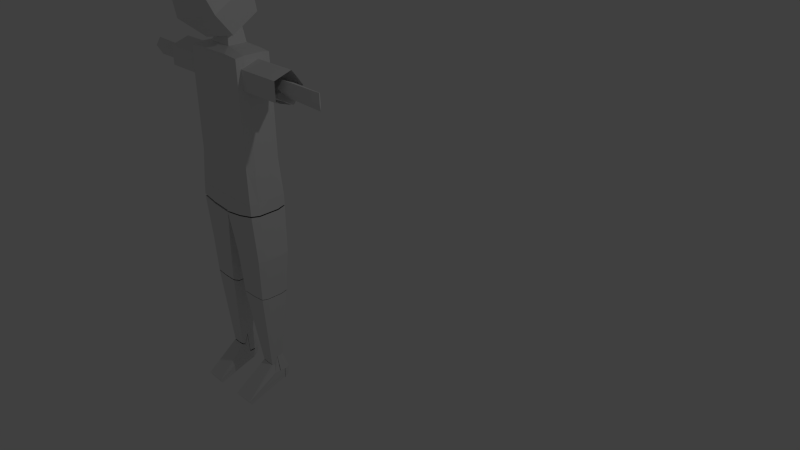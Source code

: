 # Source: handing_man.blend  (saved by Blender 2.76.0; exported with 4.5.12 LTS)
import bpy
from mathutils import Matrix  # noqa: F401  (used for matrix-valued properties, if any)

bpy.ops.wm.read_factory_settings(use_empty=True)
scene = bpy.context.scene
scene.name = 'Scene'

# ---- collections
col_collection_1 = bpy.data.collections.new('Collection 1'); scene.collection.children.link(col_collection_1)

# ---- materials (node trees are filled in below, after node groups)
mat_material = bpy.data.materials.new('Material')
mat_material.alpha_threshold = 0.0
mat_material.use_transparent_shadow = False
mat_material.roughness = 0.5
mat_material.line_color = (0.0, 0.0, 0.0, 1.0)

# ---- material node trees

# ---- world
world_world = bpy.data.worlds.new('World'); scene.world = world_world
world_world.color = (0.05088, 0.05088, 0.05088)
world_world.use_sun_shadow = False
world_world.sun_shadow_jitter_overblur = 0.0
world_world.cycles.sampling_method = 'MANUAL'
world_world.cycles.sample_map_resolution = 256

# ---- cameras
cam_camera = bpy.data.cameras.new('Camera')
cam_camera.clip_end = 100.0
cam_camera.lens = 35.0
cam_camera.sensor_width = 32.0
cam_camera.sensor_height = 18.0
cam_camera.ortho_scale = 7.314
cam_camera.dof.focus_distance = 0.0
cam_camera.dof.aperture_fstop = 128.0

# ---- lights
light_lamp = bpy.data.lights.new('Lamp', 'POINT')
light_lamp.transmission_factor = 0.0
light_lamp.cutoff_distance = 30.0
light_lamp.energy = 100.0
light_lamp.shadow_buffer_clip_start = 1.001
light_lamp.shadow_soft_size = 0.1
light_lamp.shadow_maximum_resolution = 0.006
light_lamp.use_absolute_resolution = True
light_lamp.cycles.use_multiple_importance_sampling = False

# ---- meshes
me_circle_001 = bpy.data.meshes.new('Circle.001')
me_circle_001.from_pydata([(-4.909e-07, 1.949, -6.576), (-0.5102, 1.579, -6.576), (-0.3153, 0.9788, -6.576), (0.3153, 0.9788, -6.576), (0.5102, 1.579, -6.576), (-3.673e-07, 1.949, -4.938), (-0.5102, 1.579, -4.938), (-0.3153, 0.9788, -4.938), (0.3153, 0.9788, -4.938), (0.5102, 1.579, -4.938)], [], [(3, 4, 9, 8), (1, 2, 7, 6), (4, 0, 5, 9), (2, 3, 8, 7), (0, 1, 6, 5)])
me_circle_001.use_remesh_preserve_volume = False
me_circle_001.use_remesh_preserve_attributes = False
me_circle_001.use_mirror_vertex_groups = False
me_circle_001.update()
me_circle = bpy.data.meshes.new('Circle')
me_circle.from_pydata([(-2.057e-07, 1.949, -2.798), (-0.5102, 1.579, -2.798), (-0.3153, 0.9788, -2.798), (0.3153, 0.9788, -2.798), (0.5102, 1.579, -2.798), (-8.206e-08, 1.949, -1.161), (-0.5102, 1.579, -1.161), (-0.3153, 0.9788, -1.161), (0.3153, 0.9788, -1.161), (0.5102, 1.579, -1.161)], [], [(3, 4, 9, 8), (1, 2, 7, 6), (4, 0, 5, 9), (2, 3, 8, 7), (0, 1, 6, 5)])
me_circle.use_remesh_preserve_volume = False
me_circle.use_remesh_preserve_attributes = False
me_circle.use_mirror_vertex_groups = False
me_circle.update()
me_cube_022 = bpy.data.meshes.new('Cube.022')
me_cube_022.from_pydata([], [], [])
me_cube_022.materials.append(mat_material)
me_cube_022.use_remesh_preserve_volume = False
me_cube_022.use_remesh_preserve_attributes = False
me_cube_022.use_mirror_vertex_groups = False
me_cube_022.update()
me_cube_021 = bpy.data.meshes.new('Cube.021')
me_cube_021.from_pydata([], [], [])
me_cube_021.materials.append(mat_material)
me_cube_021.use_remesh_preserve_volume = False
me_cube_021.use_remesh_preserve_attributes = False
me_cube_021.use_mirror_vertex_groups = False
me_cube_021.update()
me_cube_020 = bpy.data.meshes.new('Cube.020')
me_cube_020.from_pydata([(-6.966, 0.06528, -5.884), (-6.871, -0.09329, -5.673), (-7.029, -0.04062, -5.447), (-7.222, 0.1505, -5.518), (-7.183, 0.216, -5.789), (-8.423, 0.06281, -5.897), (-8.588, -0.008632, -5.676), (-8.443, 0.04426, -5.437), (-8.188, 0.1484, -5.51), (-8.175, 0.1599, -5.794), (-7.995, 0.1488, -5.511), (-7.802, 0.1492, -5.513), (-7.608, 0.1497, -5.515), (-7.415, 0.1501, -5.517), (-7.382, 0.2047, -5.79), (-7.58, 0.1935, -5.791), (-7.779, 0.1823, -5.792), (-7.977, 0.1711, -5.793), (-8.245, -0.02556, -5.676), (-7.901, -0.0425, -5.675), (-7.558, -0.05943, -5.674), (-7.214, -0.07636, -5.673), (-7.312, -0.02364, -5.445), (-7.595, -0.006665, -5.443), (-7.877, 0.01031, -5.441), (-8.16, 0.02729, -5.439), (-7.257, 0.06479, -5.887), (-7.549, 0.06429, -5.889), (-7.84, 0.0638, -5.892), (-8.131, 0.06331, -5.894)], [], [(10, 17, 9, 8), (18, 25, 7, 6), (17, 29, 5, 9), (25, 10, 8, 7), (29, 18, 6, 5), (6, 7, 8, 9, 5), (0, 1, 21, 26), (26, 21, 20, 27), (27, 20, 19, 28), (28, 19, 18, 29), (2, 3, 13, 22), (22, 13, 12, 23), (23, 12, 11, 24), (24, 11, 10, 25), (4, 0, 26, 14), (14, 26, 27, 15), (15, 27, 28, 16), (16, 28, 29, 17), (1, 2, 22, 21), (21, 22, 23, 20), (20, 23, 24, 19), (19, 24, 25, 18), (3, 4, 14, 13), (13, 14, 15, 12), (12, 15, 16, 11), (11, 16, 17, 10)])
me_cube_020.materials.append(mat_material)
me_cube_020.use_remesh_preserve_volume = False
me_cube_020.use_remesh_preserve_attributes = False
me_cube_020.use_mirror_vertex_groups = False
me_cube_020.update()
me_cube_018 = bpy.data.meshes.new('Cube.018')
me_cube_018.from_pydata([(-2.866, 0.008662, -5.804), (-2.972, -0.1421, -5.607), (-2.831, -0.09416, -5.381), (-2.639, 0.08627, -5.439), (-2.661, 0.1498, -5.701), (-1.456, -0.1201, -5.779), (-1.345, -0.2259, -5.573), (-1.463, -0.1349, -5.364), (-1.647, 0.0271, -5.44), (-1.643, 0.0362, -5.697), (-1.817, 0.03726, -5.44), (-2.016, 0.0491, -5.44), (-2.214, 0.06093, -5.44), (-2.413, 0.07277, -5.44), (-2.428, 0.1239, -5.7), (-2.225, 0.1012, -5.699), (-2.021, 0.07845, -5.698), (-1.818, 0.05572, -5.697), (-1.625, -0.2115, -5.579), (-1.95, -0.1947, -5.586), (-2.275, -0.178, -5.592), (-2.601, -0.1612, -5.599), (-2.519, -0.1035, -5.377), (-2.245, -0.1116, -5.374), (-1.972, -0.1197, -5.37), (-1.698, -0.1279, -5.367), (-2.544, -0.02073, -5.799), (-2.263, -0.04649, -5.794), (-1.981, -0.07225, -5.788), (-1.699, -0.09801, -5.783)], [], [(10, 8, 9, 17), (18, 6, 7, 25), (17, 9, 5, 29), (25, 7, 8, 10), (29, 5, 6, 18), (0, 26, 21, 1), (26, 27, 20, 21), (27, 28, 19, 20), (28, 29, 18, 19), (2, 22, 13, 3), (22, 23, 12, 13), (23, 24, 11, 12), (24, 25, 10, 11), (4, 14, 26, 0), (14, 15, 27, 26), (15, 16, 28, 27), (16, 17, 29, 28), (1, 21, 22, 2), (21, 20, 23, 22), (20, 19, 24, 23), (19, 18, 25, 24), (3, 13, 14, 4), (13, 12, 15, 14), (12, 11, 16, 15), (11, 10, 17, 16), (6, 5, 9, 8, 7)])
me_cube_018.materials.append(mat_material)
me_cube_018.use_remesh_preserve_volume = False
me_cube_018.use_remesh_preserve_attributes = False
me_cube_018.use_mirror_vertex_groups = False
me_cube_018.update()
me_cube_016 = bpy.data.meshes.new('Cube.016')
me_cube_016.from_pydata([(-4.142, -0.1893, -13.69), (-4.135, -0.1067, -13.7), (-4.035, 0.1541, -13.91), (-4.046, -1.07, -14.43), (-4.035, -0.1693, -13.91), (-4.135, -0.00762, -13.48), (-4.305, -0.1934, -13.69), (-4.499, -0.1934, -13.68), (-4.065, 0.1535, -14.22), (-4.502, -0.00762, -13.5), (-4.502, -0.1067, -13.72), (-4.076, -0.9786, -14.57), (-4.065, -0.1615, -14.3), (-4.035, -0.00762, -13.91), (-4.312, -1.074, -14.43), (-4.629, -1.079, -14.43), (-4.634, -0.00762, -13.94), (-4.634, 0.1541, -13.94), (-4.634, -0.1693, -13.94), (-4.065, 0.004407, -14.26), (-4.329, -0.983, -14.58), (-4.63, -0.9871, -14.57), (-4.333, 0.01768, -14.31), (-4.635, 0.01249, -14.29), (-4.635, 0.1615, -14.25), (-4.635, -0.1615, -14.33), (-4.333, -0.1615, -14.36), (-4.333, 0.1667, -14.27)], [], [(7, 10, 18, 15), (10, 9, 16, 18), (15, 18, 25, 21), (18, 16, 23, 25), (16, 17, 24, 23), (2, 13, 19, 8), (6, 7, 15, 14), (0, 6, 14, 3), (1, 0, 3, 4), (5, 1, 4, 13), (27, 22, 23, 24), (26, 20, 21, 25), (22, 26, 25, 23), (19, 12, 26, 22), (12, 11, 20, 26), (8, 19, 22, 27), (4, 3, 11, 12), (13, 4, 12, 19), (15, 21, 20, 14), (14, 20, 11, 3)])
me_cube_016.materials.append(mat_material)
me_cube_016.use_remesh_preserve_volume = False
me_cube_016.use_remesh_preserve_attributes = False
me_cube_016.use_mirror_vertex_groups = False
me_cube_016.update()
me_cube_015 = bpy.data.meshes.new('Cube.015')
me_cube_015.from_pydata([(-5.745, -0.3631, -11.45), (-6.061, 0.355, -11.42), (-5.745, 0.3631, -11.45), (-5.756, -0.19, -13.69), (-5.923, 0.1858, -13.39), (-5.756, 0.19, -13.4), (-6.061, -0.355, -11.42), (-6.077, 0.1936, -11.45), (-6.077, -0.1936, -11.45), (-6.077, 1.825e-07, -11.45), (-5.364, 0.1936, -11.54), (-5.364, 0.3631, -11.45), (-5.364, -0.1936, -11.54), (-5.364, 1.378e-07, -11.54), (-5.364, -0.3631, -11.45), (-6.03, 0.275, -13.9), (-5.784, 0.2813, -13.91), (-5.923, -0.1858, -13.68), (-5.93, 0.1013, -13.41), (-5.93, -0.1013, -13.7), (-5.93, 5.215e-08, -13.41), (-5.555, 0.1013, -13.43), (-5.558, 0.19, -13.39), (-5.555, -0.1013, -13.72), (-5.555, 3.725e-08, -13.43), (-5.558, -0.19, -13.67), (-6.049, 0.252, -14.13), (-5.802, 0.2602, -14.14), (-6.041, 0.15, -13.93), (-6.041, 6.706e-08, -13.93), (-5.486, 0.15, -13.96), (-5.49, 0.2813, -13.89), (-5.486, 2.235e-08, -13.96), (-6.059, 0.1369, -14.18), (-5.504, 0.146, -14.22), (-5.508, 0.2558, -14.12), (-5.798, 0.1504, -14.24)], [], [(0, 6, 17, 3), (2, 11, 22, 5), (1, 2, 5, 4), (6, 8, 19, 17), (8, 9, 20, 19), (12, 14, 25, 23), (13, 12, 23, 24), (9, 7, 18, 20), (5, 22, 31, 16), (4, 5, 16, 15), (20, 18, 28, 29), (18, 4, 15, 28), (14, 0, 3, 25), (11, 10, 21, 22), (10, 13, 24, 21), (7, 1, 4, 18), (15, 16, 27, 26), (28, 15, 26, 33), (22, 21, 30, 31), (21, 24, 32, 30), (27, 36, 33, 26), (35, 34, 36, 27), (16, 31, 35, 27), (31, 30, 34, 35)])
me_cube_015.materials.append(mat_material)
me_cube_015.use_remesh_preserve_volume = False
me_cube_015.use_remesh_preserve_attributes = False
me_cube_015.use_mirror_vertex_groups = False
me_cube_015.update()
me_cube_014 = bpy.data.meshes.new('Cube.014')
me_cube_014.from_pydata([(-3.95, 0.2854, -9.091), (-3.954, -0.5183, -9.045), (-3.933, -0.2815, -9.088), (-3.942, 0.001954, -9.089), (-4.441, 0.5187, -9.147), (-4.994, 0.5019, -9.21), (-4.41, -0.5442, -9.141), (-4.963, -0.5611, -9.204), (-3.987, 0.2118, -11.51), (-4.964, -0.0299, -9.339), (-4.972, 0.2535, -9.34), (-4.955, -0.3134, -9.337), (-3.985, 0.521, -9.051), (-4.005, -0.3883, -11.48), (-3.987, -0.2118, -11.51), (-3.89, 0.2496, -10.35), (-3.911, -0.4576, -10.31), (-3.89, -0.2496, -10.35), (-3.89, -7.078e-08, -10.35), (-4.319, 0.468, -10.35), (-4.809, 0.468, -10.35), (-4.319, -0.468, -10.35), (-4.809, -0.468, -10.35), (-4.809, 7.451e-09, -10.47), (-4.809, 0.2496, -10.47), (-4.809, -0.2496, -10.47), (-3.911, 0.4576, -10.31), (-3.987, -6.706e-08, -11.51), (-4.351, 0.3971, -11.51), (-4.767, 0.3971, -11.51), (-4.351, -0.3971, -11.51), (-4.767, -0.3971, -11.51), (-4.767, -3.725e-09, -11.61), (-4.767, 0.2118, -11.61), (-4.767, -0.2118, -11.61), (-4.005, 0.3883, -11.48)], [], [(12, 0, 15, 26), (0, 3, 18, 15), (3, 2, 17, 18), (2, 1, 16, 17), (1, 6, 21, 16), (6, 7, 22, 21), (7, 11, 25, 22), (11, 9, 23, 25), (16, 21, 30, 13), (21, 22, 31, 30), (22, 25, 34, 31), (25, 23, 32, 34), (19, 26, 35, 28), (20, 19, 28, 29), (23, 24, 33, 32), (24, 20, 29, 33), (10, 5, 20, 24), (9, 10, 24, 23), (5, 4, 19, 20), (4, 12, 26, 19), (17, 16, 13, 14), (18, 17, 14, 27), (15, 18, 27, 8), (26, 15, 8, 35)])
me_cube_014.materials.append(mat_material)
me_cube_014.use_remesh_preserve_volume = False
me_cube_014.use_remesh_preserve_attributes = False
me_cube_014.use_mirror_vertex_groups = False
me_cube_014.update()
me_cube_010 = bpy.data.meshes.new('Cube.010')
me_cube_010.from_pydata([(-4.984, -0.2547, -4.921), (-4.645, -2.752e-07, -4.921), (-5.323, -6.886e-08, -4.921), (-5.323, 0.2547, -4.921), (-4.645, 0.2547, -4.921), (-4.645, -0.2547, -4.921), (-5.323, -0.2547, -4.921), (-5.248, -9.23e-08, -4.449), (-4.984, -0.1984, -4.449), (-4.72, -2.531e-07, -4.449), (-5.248, 0.1984, -4.449), (-4.72, 0.1984, -4.449), (-4.72, -0.1984, -4.449), (-5.248, -0.1984, -4.449)], [], [(0, 5, 12, 8), (2, 6, 13, 7), (1, 4, 11, 9), (3, 2, 7, 10), (5, 1, 9, 12), (6, 0, 8, 13)])
me_cube_010.materials.append(mat_material)
me_cube_010.use_remesh_preserve_volume = False
me_cube_010.use_remesh_preserve_attributes = False
me_cube_010.use_mirror_vertex_groups = False
me_cube_010.update()
me_cube_009 = bpy.data.meshes.new('Cube.009')
me_cube_009.from_pydata([(-3.973, -1.048, -8.732), (-3.969, -2.082, -8.736), (-6.014, -2.079, -8.715), (-4.067, -1.099, -5.079), (-4.067, -2.033, -5.079), (-5.901, -2.033, -5.079), (-5.901, -1.099, -5.079), (-3.948, -1.566, -8.728), (-4.047, -1.089, -6.816), (-4.984, -2.091, -8.735), (-4.047, -2.044, -6.816), (-6.034, -1.567, -8.728), (-5.922, -2.044, -6.816), (-5.922, -1.089, -6.816), (-4.047, -1.566, -5.039), (-4.984, -2.044, -5.039), (-5.922, -1.566, -5.039), (-5.984, -1.566, -6.816), (-4.984, -2.075, -6.816), (-3.984, -1.566, -6.816), (-3.952, -1.844, -8.729), (-4.047, -1.089, -5.869), (-5.533, -2.09, -8.719), (-4.047, -2.044, -5.869), (-6.035, -1.287, -8.733), (-5.922, -2.044, -5.869), (-5.922, -1.089, -5.869), (-4.047, -1.821, -5.039), (-5.484, -1.089, -5.039), (-5.484, -2.044, -5.039), (-5.922, -1.311, -5.039), (-3.949, -1.287, -8.724), (-4.435, -1.045, -8.749), (-4.047, -1.089, -7.764), (-4.434, -2.091, -8.735), (-4.047, -2.044, -7.764), (-6.034, -1.847, -8.723), (-5.922, -2.044, -7.764), (-5.922, -1.089, -7.764), (-4.047, -1.311, -5.039), (-4.484, -1.089, -5.039), (-4.484, -2.044, -5.039), (-5.922, -1.821, -5.039), (-4.484, -1.057, -6.816), (-5.984, -1.311, -6.816), (-5.984, -1.821, -6.816), (-5.984, -1.566, -7.764), (-5.984, -1.566, -5.869), (-5.484, -2.075, -6.816), (-4.484, -2.075, -6.816), (-4.984, -2.075, -7.764), (-4.984, -2.075, -5.869), (-3.984, -1.821, -6.816), (-3.984, -1.311, -6.816), (-3.984, -1.566, -7.764), (-3.984, -1.566, -5.869), (-4.984, -1.821, -4.921), (-4.645, -1.566, -4.921), (-5.323, -1.566, -4.921), (-5.323, -1.311, -4.921), (-4.645, -1.311, -4.921), (-4.645, -1.821, -4.921), (-3.984, -1.311, -5.869), (-3.984, -1.311, -7.764), (-3.984, -1.821, -7.764), (-4.484, -2.075, -5.869), (-4.484, -2.075, -7.764), (-5.484, -2.075, -7.764), (-5.984, -1.821, -5.869), (-5.984, -1.821, -7.764), (-5.984, -1.311, -7.764), (-4.484, -1.057, -7.764), (-4.484, -1.057, -5.869), (-5.984, -1.311, -5.869), (-5.484, -2.075, -5.869), (-3.984, -1.821, -5.869), (-5.323, -1.821, -4.921), (-6.021, -1.053, -8.735), (-5.899, -1.104, -5.082), (-5.92, -1.094, -6.82), (-5.92, -1.094, -5.872), (-5.533, -1.041, -8.753), (-5.92, -1.094, -7.768), (-5.482, -1.094, -5.043), (-5.482, -1.062, -6.82), (-5.482, -1.062, -7.768), (-5.482, -1.062, -5.872)], [], [(76, 42, 5, 29), (23, 75, 27, 4), (74, 29, 5, 25), (28, 6, 30, 59), (69, 45, 17, 46), (67, 48, 12, 37), (66, 49, 18, 50), (64, 52, 10, 35), (63, 53, 19, 54), (61, 56, 15, 41), (59, 30, 16, 58), (44, 73, 26, 13), (39, 60, 57, 14), (3, 40, 60, 39), (27, 61, 41, 4), (14, 57, 61, 27), (53, 62, 55, 19), (8, 21, 62, 53), (31, 63, 54, 7), (0, 33, 63, 31), (33, 8, 53, 63), (20, 64, 35, 1), (7, 54, 64, 20), (54, 19, 52, 64), (49, 65, 51, 18), (10, 23, 65, 49), (23, 4, 41, 65), (34, 66, 50, 9), (1, 35, 66, 34), (35, 10, 49, 66), (22, 67, 37, 2), (9, 50, 67, 22), (50, 18, 48, 67), (45, 68, 47, 17), (12, 25, 68, 45), (36, 69, 46, 11), (2, 37, 69, 36), (37, 12, 45, 69), (82, 77, 24, 70), (11, 46, 70, 24), (46, 17, 44, 70), (8, 33, 71, 43), (33, 0, 32, 71), (3, 21, 72, 40), (21, 8, 43, 72), (26, 73, 30, 6), (17, 47, 73, 44), (48, 74, 25, 12), (18, 51, 74, 48), (51, 15, 29, 74), (52, 75, 23, 10), (19, 55, 75, 52), (27, 75, 55, 14), (56, 76, 29, 15), (58, 16, 42, 76), (25, 5, 42, 68), (14, 55, 62, 39), (21, 3, 39, 62), (16, 47, 68, 42), (30, 73, 47, 16), (70, 44, 13, 38), (15, 51, 65, 41), (79, 84, 85, 82), (82, 85, 81, 77), (78, 83, 86, 80), (80, 86, 84, 79)])
me_cube_009.materials.append(mat_material)
me_cube_009.use_remesh_preserve_volume = False
me_cube_009.use_remesh_preserve_attributes = False
me_cube_009.use_mirror_vertex_groups = False
me_cube_009.update()
me_cube_008 = bpy.data.meshes.new('Cube.008')
me_cube_008.from_pydata([(-4.984, 0.2535, -8.904), (-5.535, 0.2544, -8.738), (-5.484, 0.206, -5.039), (-4.435, 0.2497, -8.749), (-4.484, 0.206, -5.039), (-5.484, 0.2379, -6.816), (-4.484, 0.2379, -6.816), (-5.323, -0.0168, -4.921), (-4.645, -0.0168, -4.921), (-4.484, 0.2379, -7.764), (-4.484, 0.2379, -5.869), (-5.484, 0.2379, -5.869), (-5.484, 0.2379, -7.764), (-4.984, -0.07301, -4.449), (-5.248, -0.07301, -4.449), (-4.72, -0.07301, -4.449), (-4.508, 0.06531, -8.563), (-4.984, 0.06531, -8.563), (-4.551, 0.02423, -5.218), (-4.984, 0.02423, -5.218), (-4.551, 0.05178, -6.756), (-4.984, 0.05178, -6.756), (-4.984, 0.05178, -5.935), (-4.984, 0.05178, -7.576), (-4.984, -0.2173, -4.706), (-4.984, -0.1687, -5.115), (-5.277, -0.1687, -5.115), (-5.213, -0.2173, -4.706), (-5.46, 0.06531, -8.563), (-5.417, 0.02423, -5.218), (-5.417, 0.05178, -6.756), (-4.691, -0.1687, -5.115), (-4.756, -0.2173, -4.706), (-4.551, 0.05178, -7.576), (-4.551, 0.05178, -5.935), (-5.417, 0.05178, -5.935), (-5.417, 0.05178, -7.576)], [], [(10, 34, 20, 6), (2, 29, 26, 7), (12, 36, 30, 5), (4, 18, 34, 10), (0, 17, 28, 1), (5, 30, 35, 11), (9, 33, 16, 3), (11, 35, 29, 2), (13, 24, 32, 15), (6, 20, 33, 9), (34, 22, 21, 20), (33, 23, 17, 16), (19, 25, 26, 29), (18, 31, 25, 19), (25, 24, 27, 26), (20, 21, 23, 33), (18, 19, 22, 34), (19, 29, 35, 22), (22, 35, 30, 21), (21, 30, 36, 23), (23, 36, 28, 17), (31, 32, 24, 25), (1, 28, 36, 12), (3, 16, 17, 0), (14, 27, 24, 13), (3, 1, 12, 9), (12, 5, 6, 9), (5, 11, 10, 6), (10, 11, 2, 4), (4, 2, 7, 8), (8, 7, 14, 15), (18, 4, 8, 31), (15, 32, 31, 8), (27, 14, 7, 26), (0, 1, 3)])
me_cube_008.materials.append(mat_material)
me_cube_008.use_remesh_preserve_volume = False
me_cube_008.use_remesh_preserve_attributes = False
me_cube_008.use_mirror_vertex_groups = False
me_cube_008.update()
me_cube_005 = bpy.data.meshes.new('Cube.005')
me_cube_005.from_pydata([(-3.973, 0.5184, -8.732), (-3.969, -0.5155, -8.736), (-6.014, -0.5131, -8.715), (-6.016, 0.5133, -8.734), (-3.948, -0.0002774, -8.728), (-4.984, 0.5249, -8.904), (-4.984, -0.5249, -8.735), (-6.034, -0.0007799, -8.728), (-3.952, -0.2778, -8.729), (-5.535, 0.5259, -8.738), (-5.533, -0.5238, -8.719), (-6.035, 0.2791, -8.733), (-3.949, 0.2788, -8.724), (-4.435, 0.5212, -8.749), (-4.434, -0.5249, -8.735), (-6.034, -0.2807, -8.723), (-3.95, 0.2854, -9.058), (-3.954, -0.5183, -9.013), (-3.933, -0.2815, -9.055), (-5.551, 0.5446, -9.132), (-6.021, 0.5325, -9.048), (-5.551, -0.5446, -9.118), (-6.021, -0.5325, -9.034), (-6.049, 0.2904, -9.077), (-6.049, -0.2904, -9.077), (-6.049, 8.654e-08, -9.077), (-4.983, 0.5446, -9.178), (-4.983, -0.5446, -9.164), (-3.942, 0.001954, -9.057), (-4.411, 0.5626, -9.117), (-4.964, 0.5458, -9.18), (-4.41, -0.5442, -9.109), (-4.963, -0.5611, -9.172), (-4.425, -0.01277, -9.112), (-3.984, 0.5214, -9.016)], [], [(10, 2, 22, 21), (5, 13, 29, 30), (0, 12, 16, 34), (33, 29, 16, 28), (16, 29, 34), (12, 4, 28, 16), (1, 14, 31, 17), (14, 6, 32, 31), (31, 32, 30, 29), (7, 11, 23, 25), (31, 18, 17), (11, 3, 20, 23), (9, 5, 26, 19), (3, 9, 19, 20), (31, 33, 28, 18), (15, 7, 25, 24), (6, 10, 21, 27), (2, 15, 24, 22), (13, 0, 34, 29), (8, 1, 17, 18), (4, 8, 18, 28), (32, 6, 27), (27, 26, 30, 32), (9, 13, 5), (30, 26, 5)])
me_cube_005.materials.append(mat_material)
me_cube_005.use_remesh_preserve_volume = False
me_cube_005.use_remesh_preserve_attributes = False
me_cube_005.use_mirror_vertex_groups = False
me_cube_005.update()
me_cube_004 = bpy.data.meshes.new('Cube.004')
me_cube_004.from_pydata([(-5.551, 0.5446, -9.173), (-6.021, 0.5325, -9.089), (-5.551, -0.5446, -9.173), (-6.021, -0.5325, -9.089), (-6.049, 0.2904, -9.132), (-6.049, -0.2904, -9.132), (-6.049, 8.654e-08, -9.132), (-5.745, -0.3631, -11.43), (-4.994, 0.2904, -9.354), (-4.983, 0.5446, -9.219), (-4.994, -0.2904, -9.354), (-4.994, 2.956e-08, -9.354), (-4.983, -0.5446, -9.219), (-6.061, 0.355, -11.4), (-5.745, 0.3631, -11.43), (-5.685, 0.4246, -10.34), (-6.055, 0.4152, -10.31), (-5.685, -0.4246, -10.34), (-6.055, -0.4152, -10.31), (-6.074, 0.2264, -10.34), (-6.074, -0.2264, -10.34), (-6.074, 1.9e-07, -10.34), (-5.24, 0.2264, -10.45), (-5.24, 0.4246, -10.34), (-5.24, -0.2264, -10.45), (-5.24, 1.378e-07, -10.45), (-5.24, -0.4246, -10.34), (-6.061, -0.355, -11.4), (-6.077, 0.1936, -11.43), (-6.077, -0.1936, -11.43), (-6.077, 1.825e-07, -11.43), (-5.364, 0.1936, -11.52), (-5.364, 0.3631, -11.43), (-5.364, -0.1936, -11.52), (-5.364, 1.378e-07, -11.52), (-5.364, -0.3631, -11.43)], [], [(9, 8, 22, 23), (12, 2, 17, 26), (2, 3, 18, 17), (0, 9, 23, 15), (1, 0, 15, 16), (3, 5, 20, 18), (5, 6, 21, 20), (10, 12, 26, 24), (26, 17, 7, 35), (17, 18, 27, 7), (15, 23, 32, 14), (16, 15, 14, 13), (18, 20, 29, 27), (20, 21, 30, 29), (24, 26, 35, 33), (25, 24, 33, 34), (8, 11, 25, 22), (4, 1, 16, 19), (6, 4, 19, 21), (11, 10, 24, 25), (23, 22, 31, 32), (22, 25, 34, 31), (19, 16, 13, 28), (21, 19, 28, 30), (1, 3, 2, 0), (0, 2, 12, 9)])
me_cube_004.materials.append(mat_material)
me_cube_004.use_remesh_preserve_volume = False
me_cube_004.use_remesh_preserve_attributes = False
me_cube_004.use_mirror_vertex_groups = False
me_cube_004.update()
me_cube_003 = bpy.data.meshes.new('Cube.003')
me_cube_003.from_pydata([(-3.987, 0.2118, -11.52), (-4.005, -0.3883, -11.49), (-3.987, -0.2118, -11.52), (-4.135, 0.09911, -13.49), (-4.142, -0.1817, -13.69), (-4.135, -0.09911, -13.71), (-3.987, -6.706e-08, -11.52), (-4.351, 0.3971, -11.52), (-4.767, 0.3971, -11.52), (-4.351, -0.3971, -11.52), (-4.767, -0.3971, -11.52), (-4.035, 0.1617, -13.92), (-4.767, -3.725e-09, -11.62), (-4.767, 0.2118, -11.62), (-4.767, -0.2118, -11.62), (-4.005, 0.3883, -11.49), (-4.135, -8.196e-08, -13.49), (-4.305, 0.1858, -13.48), (-4.499, 0.1858, -13.46), (-4.305, -0.1858, -13.7), (-4.499, -0.1858, -13.68), (-4.065, 0.1611, -14.23), (-4.502, -5.215e-08, -13.51), (-4.502, 0.09911, -13.51), (-4.502, -0.09911, -13.73), (-4.142, 0.1817, -13.47), (-4.312, 0.3031, -13.9), (-4.629, 0.3031, -13.87), (-4.634, -3.725e-08, -13.95), (-4.634, 0.1617, -13.95), (-4.046, 0.2964, -13.89), (-4.329, 0.287, -14.18), (-4.63, 0.2818, -14.16), (-4.635, 0.1692, -14.26), (-4.076, 0.2791, -14.17), (-4.333, 0.1744, -14.28), (-4.135, 0.04955, -13.49), (-4.085, 0.1304, -13.7), (-4.03, 0.001486, -13.91)], [], [(9, 10, 20, 19), (10, 14, 24, 20), (14, 12, 22, 24), (7, 15, 25, 17), (8, 7, 17, 18), (12, 13, 23, 22), (13, 8, 18, 23), (15, 0, 3, 25), (17, 25, 30, 26), (18, 17, 26, 27), (22, 23, 29, 28), (23, 18, 27, 29), (25, 3, 37, 11, 30), (1, 9, 19, 4), (2, 1, 4, 5), (6, 2, 5, 16), (0, 6, 16, 36, 3), (26, 30, 34, 31), (27, 26, 31, 32), (29, 27, 32, 33), (30, 11, 21, 34), (31, 35, 33, 32), (34, 21, 35, 31), (3, 16, 38, 11, 37)])
me_cube_003.materials.append(mat_material)
me_cube_003.use_remesh_preserve_volume = False
me_cube_003.use_remesh_preserve_attributes = False
me_cube_003.use_mirror_vertex_groups = False
me_cube_003.update()
me_cube_002 = bpy.data.meshes.new('Cube.002')
me_cube_002.from_pydata([(-5.756, -0.1941, -13.71), (-5.784, -1.055, -14.48), (-5.923, -0.1898, -13.7), (-5.93, -0.1054, -13.72), (-5.93, -0.004043, -13.43), (-5.802, -0.9887, -14.6), (-5.555, -0.1054, -13.74), (-5.555, -0.004043, -13.46), (-5.558, -0.1941, -13.7), (-6.03, -1.051, -14.47), (-6.041, 0.146, -13.95), (-6.041, -0.1541, -13.95), (-6.041, -0.004043, -13.95), (-5.486, 0.146, -13.99), (-5.486, -0.1541, -13.99), (-5.486, -0.004043, -13.99), (-5.49, -1.059, -14.47), (-6.049, -0.9849, -14.6), (-6.059, 0.1329, -14.21), (-6.059, -0.1541, -14.28), (-6.059, -0.01241, -14.24), (-5.798, 0.001099, -14.3), (-5.504, 0.142, -14.24), (-5.504, -0.1541, -14.32), (-5.504, -0.003314, -14.28), (-5.508, -0.9922, -14.6), (-5.798, 0.1464, -14.26), (-5.798, -0.1541, -14.34)], [], [(2, 3, 11, 9), (3, 4, 12, 11), (6, 8, 16, 14), (7, 6, 14, 15), (9, 11, 19, 17), (11, 12, 20, 19), (14, 16, 25, 23), (15, 14, 23, 24), (12, 10, 18, 20), (13, 15, 24, 22), (0, 2, 9, 1), (8, 0, 1, 16), (27, 5, 17, 19), (26, 21, 20, 18), (22, 24, 21, 26), (21, 27, 19, 20), (24, 23, 27, 21), (23, 25, 5, 27), (1, 9, 17, 5), (16, 1, 5, 25)])
me_cube_002.materials.append(mat_material)
me_cube_002.use_remesh_preserve_volume = False
me_cube_002.use_remesh_preserve_attributes = False
me_cube_002.use_mirror_vertex_groups = False
me_cube_002.update()
me_cube_001 = bpy.data.meshes.new('Cube.001')
me_cube_001.from_pydata([(-4.963, -0.9214, -2.765), (-5.671, -0.7464, -3.047), (-5.671, 0.09859, -4.411), (-4.963, 0.2736, -4.693), (-5.182, -0.1737, -2.693), (-5.272, 0.486, -3.227), (-5.182, 0.6713, -4.056), (-4.39, -0.3925, -2.828), (-4.152, 0.1766, -3.419), (-4.39, 0.4525, -4.192), (-4.39, -1.1, -3.267), (-4.152, -0.8245, -4.039), (-4.39, -0.2553, -4.63), (-5.182, -1.319, -3.402), (-5.272, -1.134, -4.231), (-5.182, -0.4741, -4.766), (-5.965, -0.3239, -3.729)], [], [(5, 4, 7, 8), (6, 5, 8, 9), (8, 7, 10, 11), (9, 8, 11, 12), (11, 10, 13, 14), (12, 11, 14, 15), (3, 2, 6), (16, 1, 4, 5), (2, 16, 5, 6), (1, 0, 4), (4, 0, 7), (3, 6, 9), (3, 9, 12), (7, 0, 10), (3, 12, 15), (10, 0, 13), (3, 15, 2), (14, 13, 1, 16), (15, 14, 16, 2), (13, 0, 1)])
me_cube_001.materials.append(mat_material)
me_cube_001.use_remesh_preserve_volume = False
me_cube_001.use_remesh_preserve_attributes = False
me_cube_001.use_mirror_vertex_groups = False
me_cube_001.update()

# ---- objects
ob_circle_001 = bpy.data.objects.new('Circle.001', me_circle_001)
ob_circle = bpy.data.objects.new('Circle', me_circle)
ob_cube_017 = bpy.data.objects.new('Cube.017', me_cube_022)
ob_cube_013 = bpy.data.objects.new('Cube.013', me_cube_021)
ob_cube_012 = bpy.data.objects.new('Cube.012', me_cube_020)
ob_cube_007 = bpy.data.objects.new('Cube.007', me_cube_018)
ob_cube_016 = bpy.data.objects.new('Cube.016', me_cube_016)
ob_cube_015 = bpy.data.objects.new('Cube.015', me_cube_015)
ob_cube_014 = bpy.data.objects.new('Cube.014', me_cube_014)
ob_cube_010 = bpy.data.objects.new('Cube.010', me_cube_010)
ob_cube_009 = bpy.data.objects.new('Cube.009', me_cube_009)
ob_cube_008 = bpy.data.objects.new('Cube.008', me_cube_008)
ob_cube_005 = bpy.data.objects.new('Cube.005', me_cube_005)
ob_cube_004 = bpy.data.objects.new('Cube.004', me_cube_004)
ob_cube_003 = bpy.data.objects.new('Cube.003', me_cube_003)
ob_cube_002 = bpy.data.objects.new('Cube.002', me_cube_002)
ob_cube_001 = bpy.data.objects.new('Cube.001', me_cube_001)
ob_lamp = bpy.data.objects.new('Lamp', light_lamp)
ob_camera = bpy.data.objects.new('Camera', cam_camera)

# ---- transforms, parenting, visibility, modifiers, constraints
ob_circle_001.location = (-1.07, -0.6739, 1.84)
ob_circle_001.rotation_euler = (-0.0, 1.571, 0.0)
ob_circle_001.scale = (0.4735, 0.4735, 0.4735)
ob_circle_001.lineart.crease_threshold = 0.0
ob_circle.location = (-1.07, -0.6739, 1.84)
ob_circle.rotation_euler = (-0.0, 1.571, 0.0)
ob_circle.scale = (0.4735, 0.4735, 0.4735)
ob_circle.lineart.crease_threshold = 0.0
ob_cube_017.location = (0.0, 0.0, 5.128)
ob_cube_017.scale = (0.588, 0.588, 0.588)
ob_cube_017.lock_rotations_4d = False
ob_cube_017.empty_display_type = 'ARROWS'
ob_cube_017.lineart.crease_threshold = 0.0
ob_cube_013.location = (0.0, 0.0, 5.128)
ob_cube_013.scale = (0.588, 0.588, 0.588)
ob_cube_013.lock_rotations_4d = False
ob_cube_013.empty_display_type = 'ARROWS'
ob_cube_013.lineart.crease_threshold = 0.0
ob_cube_012.location = (0.0, 0.0, 5.128)
ob_cube_012.scale = (0.588, 0.588, 0.588)
ob_cube_012.lock_rotations_4d = False
ob_cube_012.empty_display_type = 'ARROWS'
ob_cube_012.lineart.crease_threshold = 0.0
ob_cube_007.location = (0.0, 0.0, 5.128)
ob_cube_007.scale = (0.588, 0.588, 0.588)
ob_cube_007.lock_rotations_4d = False
ob_cube_007.empty_display_type = 'ARROWS'
ob_cube_007.lineart.crease_threshold = 0.0
ob_cube_016.location = (0.0, 0.0, 5.128)
ob_cube_016.scale = (0.588, 0.588, 0.588)
ob_cube_016.lock_rotations_4d = False
ob_cube_016.empty_display_type = 'ARROWS'
ob_cube_016.lineart.crease_threshold = 0.0
ob_cube_015.location = (0.0, 0.0, 5.128)
ob_cube_015.scale = (0.588, 0.588, 0.588)
ob_cube_015.lock_rotations_4d = False
ob_cube_015.empty_display_type = 'ARROWS'
ob_cube_015.lineart.crease_threshold = 0.0
ob_cube_014.location = (0.0, 0.0, 5.128)
ob_cube_014.scale = (0.588, 0.588, 0.588)
ob_cube_014.lock_rotations_4d = False
ob_cube_014.empty_display_type = 'ARROWS'
ob_cube_014.lineart.crease_threshold = 0.0
ob_cube_010.location = (0.0, 0.0, 5.128)
ob_cube_010.scale = (0.588, 0.588, 0.588)
ob_cube_010.lock_rotations_4d = False
ob_cube_010.empty_display_type = 'ARROWS'
ob_cube_010.lineart.crease_threshold = 0.0
ob_cube_009.location = (0.0, 0.9194, 5.128)
ob_cube_009.scale = (0.588, 0.588, 0.588)
ob_cube_009.lock_rotations_4d = False
ob_cube_009.empty_display_type = 'ARROWS'
ob_cube_009.lineart.crease_threshold = 0.0
ob_cube_008.location = (0.0, 0.1518, 5.128)
ob_cube_008.scale = (0.588, 0.588, 0.588)
ob_cube_008.lock_rotations_4d = False
ob_cube_008.empty_display_type = 'ARROWS'
ob_cube_008.lineart.crease_threshold = 0.0
ob_cube_005.location = (0.0, 0.0, 5.128)
ob_cube_005.scale = (0.588, 0.588, 0.588)
ob_cube_005.lock_rotations_4d = False
ob_cube_005.empty_display_type = 'ARROWS'
ob_cube_005.lineart.crease_threshold = 0.0
ob_cube_004.location = (0.0, 0.0, 5.128)
ob_cube_004.scale = (0.588, 0.588, 0.588)
ob_cube_004.lock_rotations_4d = False
ob_cube_004.empty_display_type = 'ARROWS'
ob_cube_004.lineart.crease_threshold = 0.0
ob_cube_003.location = (0.0, 0.0, 5.128)
ob_cube_003.scale = (0.588, 0.588, 0.588)
ob_cube_003.lock_rotations_4d = False
ob_cube_003.empty_display_type = 'ARROWS'
ob_cube_003.lineart.crease_threshold = 0.0
ob_cube_002.location = (0.0, 0.0, 5.128)
ob_cube_002.scale = (0.588, 0.588, 0.588)
ob_cube_002.lock_rotations_4d = False
ob_cube_002.empty_display_type = 'ARROWS'
ob_cube_002.lineart.crease_threshold = 0.0
ob_cube_001.location = (0.0, 0.0, 5.128)
ob_cube_001.scale = (0.588, 0.588, 0.588)
ob_cube_001.lock_rotations_4d = False
ob_cube_001.empty_display_type = 'ARROWS'
ob_cube_001.lineart.crease_threshold = 0.0
ob_lamp.location = (4.076, 1.005, 5.904)
ob_lamp.rotation_euler = (0.6503, 0.05522, 1.866)
ob_lamp.lock_rotations_4d = False
ob_lamp.empty_display_type = 'ARROWS'
ob_lamp.color = (0.0, 0.0, 0.0, 0.0)
ob_lamp.lineart.crease_threshold = 0.0
ob_camera.location = (7.481, -6.508, 5.344)
ob_camera.rotation_euler = (1.109, 0.01082, 0.8149)
ob_camera.lock_rotations_4d = False
ob_camera.empty_display_type = 'ARROWS'
ob_camera.color = (0.0, 0.0, 0.0, 0.0)
ob_camera.display_type = 'WIRE'
ob_camera.lineart.crease_threshold = 0.0

# ---- collection membership
col_collection_1.objects.link(ob_circle_001)
col_collection_1.objects.link(ob_circle)
col_collection_1.objects.link(ob_cube_017)
col_collection_1.objects.link(ob_cube_013)
col_collection_1.objects.link(ob_cube_012)
col_collection_1.objects.link(ob_cube_007)
col_collection_1.objects.link(ob_cube_016)
col_collection_1.objects.link(ob_cube_015)
col_collection_1.objects.link(ob_cube_014)
col_collection_1.objects.link(ob_cube_010)
col_collection_1.objects.link(ob_cube_009)
col_collection_1.objects.link(ob_cube_008)
col_collection_1.objects.link(ob_cube_005)
col_collection_1.objects.link(ob_cube_004)
col_collection_1.objects.link(ob_cube_003)
col_collection_1.objects.link(ob_cube_002)
col_collection_1.objects.link(ob_cube_001)
col_collection_1.objects.link(ob_lamp)
col_collection_1.objects.link(ob_camera)

# ---- scene / render settings (as saved in the file)
scene.camera = ob_camera
scene.frame_start = 1; scene.frame_end = 250; scene.frame_set(1)
scene.render.engine = 'BLENDER_EEVEE_NEXT'
scene.render.resolution_percentage = 50
scene.render.dither_intensity = 0.0
scene.cycles.use_denoising = False
scene.cycles.samples = 10
scene.cycles.sampling_pattern = 'TABULATED_SOBOL'
scene.cycles.light_sampling_threshold = 0.0
scene.cycles.use_adaptive_sampling = False
scene.cycles.use_light_tree = False
scene.cycles.blur_glossy = 0.0
scene.cycles.pixel_filter_type = 'GAUSSIAN'
scene.cycles.sample_clamp_indirect = 0.0
scene.view_settings.view_transform = 'Standard'
bpy.context.view_layer.update()
